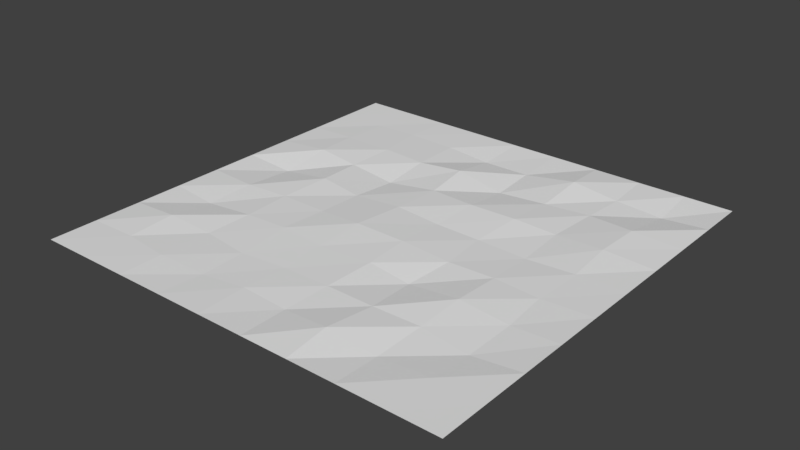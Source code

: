 # Source: Ground1.blend  (saved by Blender 2.79.0; exported with 4.5.12 LTS)
import bpy
from mathutils import Matrix  # noqa: F401  (used for matrix-valued properties, if any)

bpy.ops.wm.read_factory_settings(use_empty=True)
scene = bpy.context.scene
scene.name = 'Scene'

# ---- collections
col_collection_1 = bpy.data.collections.new('Collection 1'); scene.collection.children.link(col_collection_1)

# ---- world
world_world = bpy.data.worlds.new('World'); scene.world = world_world
world_world.color = (0.05088, 0.05088, 0.05088)
world_world.use_sun_shadow = False
world_world.sun_shadow_jitter_overblur = 0.0
world_world.cycles.sampling_method = 'MANUAL'

# ---- meshes
me_grid = bpy.data.meshes.new('Grid')
me_grid.from_pydata([(-50.0, 2.186e-06, 50.0), (-38.89, 2.186e-06, 50.0), (-27.78, 2.186e-06, 50.0), (-16.67, 2.186e-06, 50.0), (-5.556, 2.186e-06, 50.0), (5.556, 2.186e-06, 50.0), (16.67, 2.186e-06, 50.0), (27.78, 2.186e-06, 50.0), (38.89, 2.186e-06, 50.0), (50.0, 2.186e-06, 50.0), (-50.0, 1.7e-06, 38.89), (-38.72, 0.1195, 38.77), (-27.51, 0.1884, 40.06), (-16.01, -0.2543, 39.55), (-6.185, -0.1126, 38.06), (4.847, -0.4918, 38.33), (15.97, 0.7505, 39.25), (27.25, -0.8355, 38.74), (38.77, 0.01393, 38.79), (50.0, 1.7e-06, 38.89), (-50.0, 1.214e-06, 27.78), (-38.68, 0.7309, 28.01), (-27.79, -0.1026, 27.57), (-16.35, -0.1658, 29.02), (-5.464, -0.1493, 27.81), (5.536, -0.02476, 27.76), (16.82, 0.01271, 27.93), (27.57, -0.2847, 27.29), (38.98, -0.8466, 28.44), (50.0, 1.214e-06, 27.78), (-50.0, 7.285e-07, 16.67), (-38.83, -0.5556, 17.48), (-27.28, 0.1716, 16.9), (-17.27, 0.2637, 16.41), (-6.121, 0.1304, 17.29), (5.96, 0.1716, 16.19), (15.77, -0.9567, 16.36), (27.66, 0.4113, 16.52), (39.21, -0.4446, 16.76), (50.0, 7.285e-07, 16.67), (-50.0, 2.428e-07, 5.556), (-37.98, 0.2094, 6.572), (-27.85, 0.1717, 5.654), (-16.63, 0.08136, 5.563), (-6.341, 0.6712, 5.933), (5.424, 0.366, 5.627), (17.19, -0.1524, 5.83), (27.77, 0.02161, 5.589), (38.38, -0.1226, 6.193), (50.0, 2.428e-07, 5.556), (-50.0, -2.428e-07, -5.556), (-38.39, -0.9012, -5.73), (-27.06, 0.4412, -6.239), (-16.75, -0.3615, -5.349), (-5.401, 0.2345, -5.982), (5.634, -0.1464, -5.417), (15.96, -0.2821, -5.431), (27.71, -0.3473, -5.062), (38.89, 0.0003303, -5.556), (50.0, -2.428e-07, -5.556), (-50.0, -7.285e-07, -16.67), (-38.11, 0.6899, -17.47), (-27.77, -1.003e-06, -16.65), (-16.24, -0.9759, -16.13), (-4.671, 0.1734, -17.31), (6.401, 0.5732, -16.12), (17.11, 0.5515, -16.56), (27.09, -0.04142, -17.06), (38.38, 0.6923, -16.36), (50.0, -7.285e-07, -16.67), (-50.0, -1.214e-06, -27.78), (-38.88, 0.3111, -27.79), (-26.89, 0.3925, -27.7), (-16.18, 0.2813, -27.06), (-5.715, 0.8975, -28.06), (6.091, -0.7631, -27.16), (17.49, -0.1351, -27.68), (27.8, -0.0875, -28.99), (38.82, 0.8118, -26.92), (50.0, -1.214e-06, -27.78), (-50.0, -1.7e-06, -38.89), (-38.85, -0.008587, -38.71), (-28.43, 0.09588, -39.13), (-16.71, -0.01659, -38.91), (-5.766, -0.672, -38.48), (5.532, -0.4347, -38.19), (17.49, 0.9774, -39.3), (28.51, -0.1771, -38.9), (39.34, -0.8956, -38.95), (50.0, -1.7e-06, -38.89), (-50.0, -2.186e-06, -50.0), (-38.89, -2.186e-06, -50.0), (-27.78, -2.186e-06, -50.0), (-16.67, -2.186e-06, -50.0), (-5.556, -2.186e-06, -50.0), (5.556, -2.186e-06, -50.0), (16.67, -2.186e-06, -50.0), (27.78, -2.186e-06, -50.0), (38.89, -2.186e-06, -50.0), (50.0, -2.186e-06, -50.0)], [], [(0, 1, 11, 10), (1, 2, 12, 11), (2, 3, 13, 12), (3, 4, 14, 13), (4, 5, 15, 14), (5, 6, 16, 15), (6, 7, 17, 16), (7, 8, 18, 17), (8, 9, 19, 18), (10, 11, 21, 20), (11, 12, 22, 21), (12, 13, 23, 22), (13, 14, 24, 23), (14, 15, 25, 24), (15, 16, 26, 25), (16, 17, 27, 26), (17, 18, 28, 27), (18, 19, 29, 28), (20, 21, 31, 30), (21, 22, 32, 31), (22, 23, 33, 32), (23, 24, 34, 33), (24, 25, 35, 34), (25, 26, 36, 35), (26, 27, 37, 36), (27, 28, 38, 37), (28, 29, 39, 38), (30, 31, 41, 40), (31, 32, 42, 41), (32, 33, 43, 42), (33, 34, 44, 43), (34, 35, 45, 44), (35, 36, 46, 45), (36, 37, 47, 46), (37, 38, 48, 47), (38, 39, 49, 48), (40, 41, 51, 50), (41, 42, 52, 51), (42, 43, 53, 52), (43, 44, 54, 53), (44, 45, 55, 54), (45, 46, 56, 55), (46, 47, 57, 56), (47, 48, 58, 57), (48, 49, 59, 58), (50, 51, 61, 60), (51, 52, 62, 61), (52, 53, 63, 62), (53, 54, 64, 63), (54, 55, 65, 64), (55, 56, 66, 65), (56, 57, 67, 66), (57, 58, 68, 67), (58, 59, 69, 68), (60, 61, 71, 70), (61, 62, 72, 71), (62, 63, 73, 72), (63, 64, 74, 73), (64, 65, 75, 74), (65, 66, 76, 75), (66, 67, 77, 76), (67, 68, 78, 77), (68, 69, 79, 78), (70, 71, 81, 80), (71, 72, 82, 81), (72, 73, 83, 82), (73, 74, 84, 83), (74, 75, 85, 84), (75, 76, 86, 85), (76, 77, 87, 86), (77, 78, 88, 87), (78, 79, 89, 88), (80, 81, 91, 90), (81, 82, 92, 91), (82, 83, 93, 92), (83, 84, 94, 93), (84, 85, 95, 94), (85, 86, 96, 95), (86, 87, 97, 96), (87, 88, 98, 97), (88, 89, 99, 98)])
me_grid.use_remesh_preserve_volume = False
me_grid.use_remesh_preserve_attributes = False
me_grid.use_mirror_vertex_groups = False
me_grid.update()

# ---- objects
ob_grid = bpy.data.objects.new('Grid', me_grid)

# ---- transforms, parenting, visibility, modifiers, constraints
ob_grid.location = (0.0, 0.0, 0.0)
ob_grid.rotation_euler = (1.571, -0.0, 0.0)
ob_grid.lineart.crease_threshold = 0.0

# ---- collection membership
col_collection_1.objects.link(ob_grid)

# ---- scene / render settings (as saved in the file)
scene.frame_start = 1; scene.frame_end = 250; scene.frame_set(1)
scene.render.engine = 'BLENDER_EEVEE_NEXT'
scene.render.resolution_percentage = 50
scene.render.dither_intensity = 0.0
scene.cycles.use_denoising = False
scene.cycles.samples = 128
scene.cycles.sampling_pattern = 'TABULATED_SOBOL'
scene.cycles.use_adaptive_sampling = False
scene.cycles.use_light_tree = False
scene.cycles.blur_glossy = 0.0
scene.cycles.sample_clamp_indirect = 0.0
scene.view_settings.view_transform = 'Standard'
bpy.context.view_layer.update()

# ---- added for rendering (the .blend has no active camera and no usable light): camera, sun
cam_auto = bpy.data.cameras.new('AutoCamera')
cam_auto.lens = 50.0
cam_auto.sensor_width = 36.0
cam_auto.clip_end = 2296.57
ob_auto_camera = bpy.data.objects.new('AutoCamera', cam_auto)
scene.collection.objects.link(ob_auto_camera)
ob_auto_camera.location = (130.859, -157.031, 104.688)
ob_auto_camera.rotation_euler = (1.09748, -7.21219e-08, 0.694738)
scene.camera = ob_auto_camera
light_auto_sun = bpy.data.lights.new('AutoSun', 'SUN')
light_auto_sun.energy = 3.0
light_auto_sun.angle = 0.0523599
ob_auto_sun = bpy.data.objects.new('AutoSun', light_auto_sun)
scene.collection.objects.link(ob_auto_sun)
ob_auto_sun.rotation_euler = (0.872665, 0.174533, 0.523599)
bpy.context.view_layer.update()
